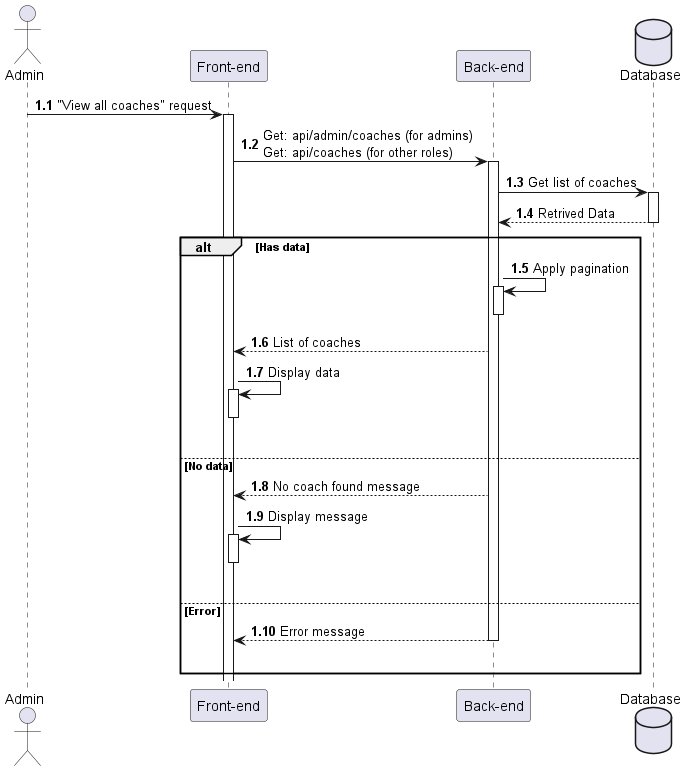

The diagram above was rendered by PlantUML. Its source (embedded in the PNG):
@startuml ViewAllCoaches

actor Admin as user
participant "Front-end" as client
participant "Back-end" as server 
database "Database" as db

autonumber 1.1 "<b>0:"

user -> client++ : "View all coaches" request
client -> server++ : Get: api/admin/coaches (for admins) \nGet: api/coaches (for other roles)
server -> db++ : Get list of coaches
db --> server : Retrived Data
deactivate

alt Has data
    server -> server++ : Apply pagination
    deactivate
    server --> client : List of coaches
    client -> client++ : Display data
    deactivate
    |||

else No data
    server --> client : No coach found message
    client -> client++ : Display message
    deactivate 
    |||

else Error
    server --> client : Error message
    deactivate
    |||
end 

@enduml